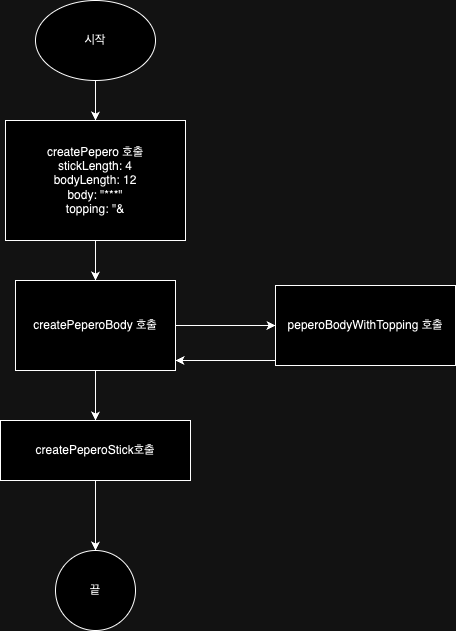

The diagram above was exported from draw.io. Its source (the exported page's mxGraphModel, read from the mxfile embedded in the PNG):
<mxGraphModel dx="1434" dy="761" grid="1" gridSize="10" guides="1" tooltips="1" connect="1" arrows="1" fold="1" page="1" pageScale="1" pageWidth="827" pageHeight="1169" math="0" shadow="0">
  <root>
    <mxCell id="0" />
    <mxCell id="1" parent="0" />
    <mxCell id="2Xho73cGBifjZx_B0jnA-5" value="" style="edgeStyle=orthogonalEdgeStyle;rounded=0;orthogonalLoop=1;jettySize=auto;html=1;" parent="1" source="2Xho73cGBifjZx_B0jnA-1" target="2Xho73cGBifjZx_B0jnA-4" edge="1">
      <mxGeometry relative="1" as="geometry" />
    </mxCell>
    <mxCell id="2Xho73cGBifjZx_B0jnA-1" value="시작" style="ellipse;whiteSpace=wrap;html=1;" parent="1" vertex="1">
      <mxGeometry x="380" y="10" width="120" height="80" as="geometry" />
    </mxCell>
    <mxCell id="2Xho73cGBifjZx_B0jnA-7" value="" style="edgeStyle=orthogonalEdgeStyle;rounded=0;orthogonalLoop=1;jettySize=auto;html=1;" parent="1" source="2Xho73cGBifjZx_B0jnA-4" target="2Xho73cGBifjZx_B0jnA-6" edge="1">
      <mxGeometry relative="1" as="geometry" />
    </mxCell>
    <mxCell id="2Xho73cGBifjZx_B0jnA-4" value="createPepero 호출&lt;br&gt;stickLength: 4&lt;br&gt;bodyLength: 12&lt;br&gt;body: &quot;***&quot;&lt;br&gt;topping: &quot;&amp;amp;" style="whiteSpace=wrap;html=1;" parent="1" vertex="1">
      <mxGeometry x="350" y="130" width="180" height="120" as="geometry" />
    </mxCell>
    <mxCell id="2Xho73cGBifjZx_B0jnA-9" value="" style="edgeStyle=orthogonalEdgeStyle;rounded=0;orthogonalLoop=1;jettySize=auto;html=1;" parent="1" source="2Xho73cGBifjZx_B0jnA-6" target="2Xho73cGBifjZx_B0jnA-8" edge="1">
      <mxGeometry relative="1" as="geometry" />
    </mxCell>
    <mxCell id="2Xho73cGBifjZx_B0jnA-14" value="" style="edgeStyle=orthogonalEdgeStyle;rounded=0;orthogonalLoop=1;jettySize=auto;html=1;" parent="1" source="2Xho73cGBifjZx_B0jnA-6" target="2Xho73cGBifjZx_B0jnA-13" edge="1">
      <mxGeometry relative="1" as="geometry" />
    </mxCell>
    <mxCell id="2Xho73cGBifjZx_B0jnA-6" value="createPeperoBody 호출" style="whiteSpace=wrap;html=1;" parent="1" vertex="1">
      <mxGeometry x="360" y="290" width="160" height="90" as="geometry" />
    </mxCell>
    <mxCell id="2Xho73cGBifjZx_B0jnA-12" value="" style="edgeStyle=orthogonalEdgeStyle;rounded=0;orthogonalLoop=1;jettySize=auto;html=1;entryX=1;entryY=0.5;entryDx=0;entryDy=0;exitX=0;exitY=0.75;exitDx=0;exitDy=0;" parent="1" source="2Xho73cGBifjZx_B0jnA-8" edge="1">
      <mxGeometry relative="1" as="geometry">
        <mxPoint x="710" y="380" as="sourcePoint" />
        <mxPoint x="520" y="370" as="targetPoint" />
        <Array as="points">
          <mxPoint x="620" y="370" />
        </Array>
      </mxGeometry>
    </mxCell>
    <mxCell id="2Xho73cGBifjZx_B0jnA-8" value="peperoBodyWithTopping 호출" style="whiteSpace=wrap;html=1;" parent="1" vertex="1">
      <mxGeometry x="620" y="295" width="180" height="80" as="geometry" />
    </mxCell>
    <mxCell id="2Xho73cGBifjZx_B0jnA-16" value="" style="edgeStyle=orthogonalEdgeStyle;rounded=0;orthogonalLoop=1;jettySize=auto;html=1;" parent="1" source="2Xho73cGBifjZx_B0jnA-13" target="2Xho73cGBifjZx_B0jnA-15" edge="1">
      <mxGeometry relative="1" as="geometry" />
    </mxCell>
    <mxCell id="2Xho73cGBifjZx_B0jnA-13" value="createPeperoStick호출" style="whiteSpace=wrap;html=1;" parent="1" vertex="1">
      <mxGeometry x="345" y="430" width="190" height="60" as="geometry" />
    </mxCell>
    <mxCell id="2Xho73cGBifjZx_B0jnA-15" value="끝" style="ellipse;whiteSpace=wrap;html=1;" parent="1" vertex="1">
      <mxGeometry x="400" y="560" width="80" height="80" as="geometry" />
    </mxCell>
  </root>
</mxGraphModel>